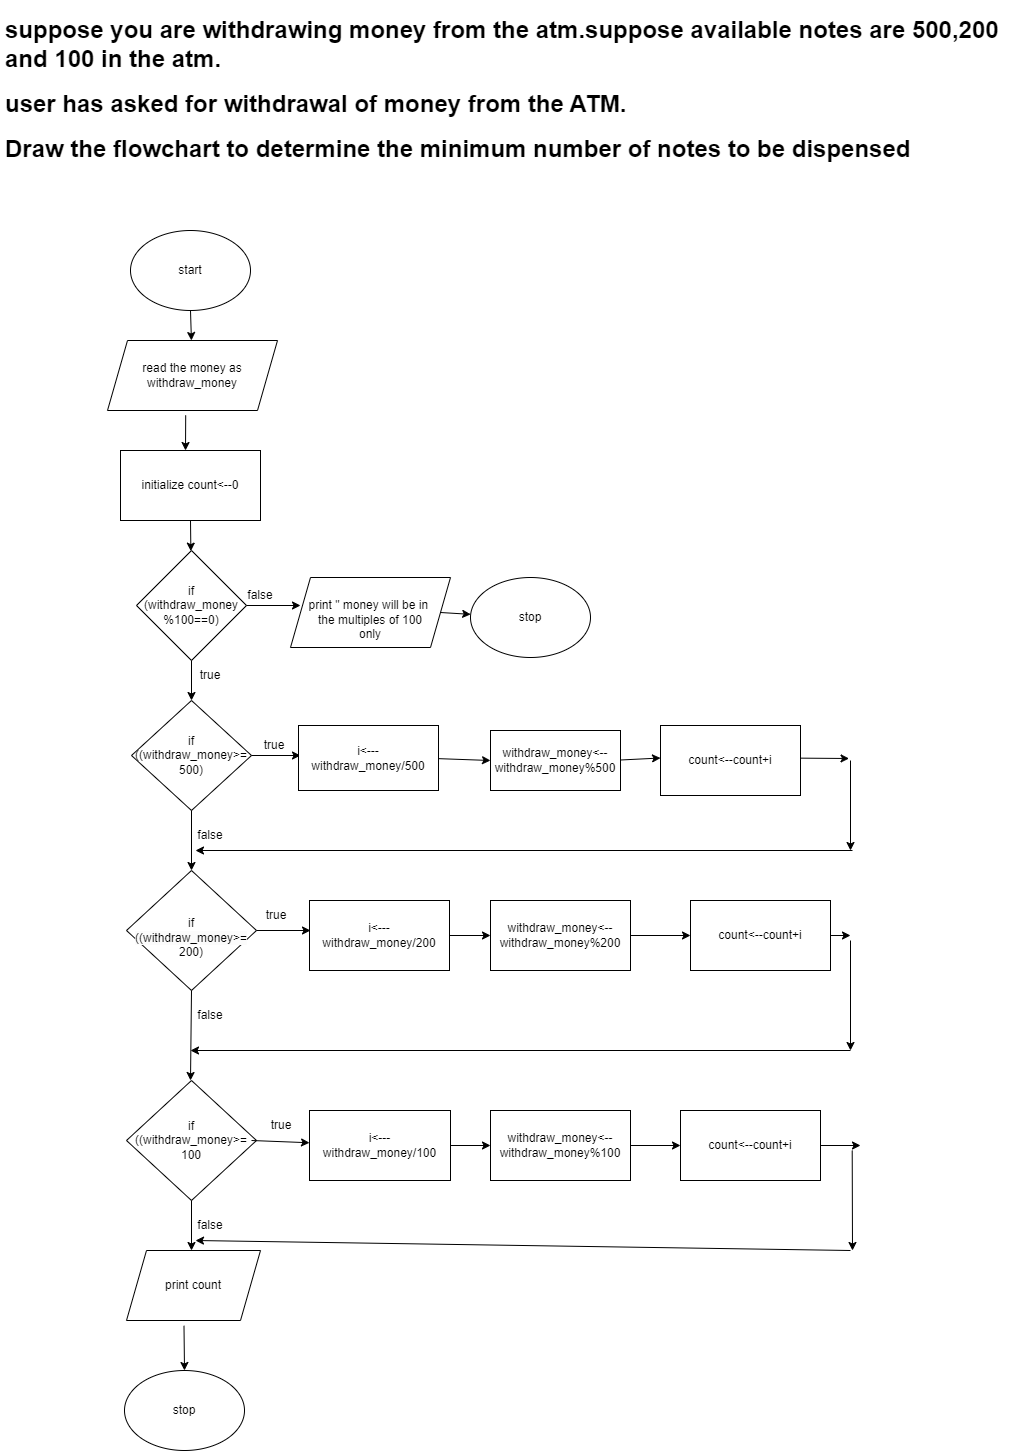

The diagram above was exported from draw.io. Its source (the exported page's mxGraphModel, read from the mxfile embedded in the PNG):
<mxGraphModel dx="785" dy="1667" grid="1" gridSize="10" guides="1" tooltips="1" connect="1" arrows="1" fold="1" page="1" pageScale="1" pageWidth="827" pageHeight="1169" math="0" shadow="0">
  <root>
    <mxCell id="0" />
    <mxCell id="1" parent="0" />
    <mxCell id="2WD2Kl4IIcqrCAciTfmL-1" value="start" style="ellipse;whiteSpace=wrap;html=1;" vertex="1" parent="1">
      <mxGeometry x="240" y="60" width="120" height="80" as="geometry" />
    </mxCell>
    <mxCell id="2WD2Kl4IIcqrCAciTfmL-2" value="" style="endArrow=classic;html=1;rounded=0;exitX=0.5;exitY=1;exitDx=0;exitDy=0;" edge="1" parent="1" source="2WD2Kl4IIcqrCAciTfmL-1" target="2WD2Kl4IIcqrCAciTfmL-3">
      <mxGeometry width="50" height="50" relative="1" as="geometry">
        <mxPoint x="220" y="270" as="sourcePoint" />
        <mxPoint x="300" y="200" as="targetPoint" />
      </mxGeometry>
    </mxCell>
    <mxCell id="2WD2Kl4IIcqrCAciTfmL-3" value="read the money as withdraw_money" style="shape=parallelogram;perimeter=parallelogramPerimeter;whiteSpace=wrap;html=1;fixedSize=1;" vertex="1" parent="1">
      <mxGeometry x="217" y="170" width="170" height="70" as="geometry" />
    </mxCell>
    <mxCell id="2WD2Kl4IIcqrCAciTfmL-4" value="" style="endArrow=classic;html=1;rounded=0;exitX=0.46;exitY=1.069;exitDx=0;exitDy=0;exitPerimeter=0;" edge="1" parent="1" source="2WD2Kl4IIcqrCAciTfmL-3">
      <mxGeometry width="50" height="50" relative="1" as="geometry">
        <mxPoint x="320" y="270" as="sourcePoint" />
        <mxPoint x="295" y="280" as="targetPoint" />
      </mxGeometry>
    </mxCell>
    <mxCell id="2WD2Kl4IIcqrCAciTfmL-5" value="initialize count&amp;lt;--0" style="rounded=0;whiteSpace=wrap;html=1;" vertex="1" parent="1">
      <mxGeometry x="230" y="280" width="140" height="70" as="geometry" />
    </mxCell>
    <mxCell id="2WD2Kl4IIcqrCAciTfmL-6" value="" style="endArrow=classic;html=1;rounded=0;exitX=0.5;exitY=1;exitDx=0;exitDy=0;" edge="1" parent="1" source="2WD2Kl4IIcqrCAciTfmL-5" target="2WD2Kl4IIcqrCAciTfmL-7">
      <mxGeometry width="50" height="50" relative="1" as="geometry">
        <mxPoint x="320" y="360" as="sourcePoint" />
        <mxPoint x="300" y="400" as="targetPoint" />
      </mxGeometry>
    </mxCell>
    <mxCell id="2WD2Kl4IIcqrCAciTfmL-7" value="if&lt;br&gt;(withdraw_money&lt;br&gt;%100==0)" style="rhombus;whiteSpace=wrap;html=1;" vertex="1" parent="1">
      <mxGeometry x="246" y="380" width="110" height="110" as="geometry" />
    </mxCell>
    <mxCell id="2WD2Kl4IIcqrCAciTfmL-8" value="" style="endArrow=classic;html=1;rounded=0;exitX=0.5;exitY=1;exitDx=0;exitDy=0;" edge="1" parent="1" source="2WD2Kl4IIcqrCAciTfmL-7">
      <mxGeometry width="50" height="50" relative="1" as="geometry">
        <mxPoint x="320" y="470" as="sourcePoint" />
        <mxPoint x="301" y="530" as="targetPoint" />
      </mxGeometry>
    </mxCell>
    <mxCell id="2WD2Kl4IIcqrCAciTfmL-9" value="" style="endArrow=classic;html=1;rounded=0;exitX=1;exitY=0.5;exitDx=0;exitDy=0;" edge="1" parent="1" source="2WD2Kl4IIcqrCAciTfmL-7">
      <mxGeometry width="50" height="50" relative="1" as="geometry">
        <mxPoint x="320" y="520" as="sourcePoint" />
        <mxPoint x="410" y="435" as="targetPoint" />
      </mxGeometry>
    </mxCell>
    <mxCell id="2WD2Kl4IIcqrCAciTfmL-10" value="true" style="text;html=1;strokeColor=none;fillColor=none;align=center;verticalAlign=middle;whiteSpace=wrap;rounded=0;" vertex="1" parent="1">
      <mxGeometry x="290" y="490" width="60" height="30" as="geometry" />
    </mxCell>
    <mxCell id="2WD2Kl4IIcqrCAciTfmL-11" value="false" style="text;html=1;strokeColor=none;fillColor=none;align=center;verticalAlign=middle;whiteSpace=wrap;rounded=0;" vertex="1" parent="1">
      <mxGeometry x="340" y="410" width="60" height="30" as="geometry" />
    </mxCell>
    <mxCell id="2WD2Kl4IIcqrCAciTfmL-12" value="&lt;br&gt;print &quot; money will be in&amp;nbsp;&lt;br&gt;the multiples of 100&lt;br&gt;only&lt;br&gt;" style="shape=parallelogram;perimeter=parallelogramPerimeter;whiteSpace=wrap;html=1;fixedSize=1;" vertex="1" parent="1">
      <mxGeometry x="400" y="407" width="160" height="70" as="geometry" />
    </mxCell>
    <mxCell id="2WD2Kl4IIcqrCAciTfmL-13" value="" style="endArrow=classic;html=1;rounded=0;exitX=1;exitY=0.5;exitDx=0;exitDy=0;" edge="1" parent="1" source="2WD2Kl4IIcqrCAciTfmL-12" target="2WD2Kl4IIcqrCAciTfmL-14">
      <mxGeometry width="50" height="50" relative="1" as="geometry">
        <mxPoint x="320" y="550" as="sourcePoint" />
        <mxPoint x="590" y="442" as="targetPoint" />
      </mxGeometry>
    </mxCell>
    <mxCell id="2WD2Kl4IIcqrCAciTfmL-14" value="stop" style="ellipse;whiteSpace=wrap;html=1;" vertex="1" parent="1">
      <mxGeometry x="580" y="407" width="120" height="80" as="geometry" />
    </mxCell>
    <mxCell id="2WD2Kl4IIcqrCAciTfmL-15" value="if&lt;br&gt;((withdraw_money&amp;gt;=&lt;br&gt;500)" style="rhombus;whiteSpace=wrap;html=1;" vertex="1" parent="1">
      <mxGeometry x="241" y="530" width="120" height="110" as="geometry" />
    </mxCell>
    <mxCell id="2WD2Kl4IIcqrCAciTfmL-16" value="" style="endArrow=classic;html=1;rounded=0;exitX=1;exitY=0.5;exitDx=0;exitDy=0;" edge="1" parent="1" source="2WD2Kl4IIcqrCAciTfmL-15">
      <mxGeometry width="50" height="50" relative="1" as="geometry">
        <mxPoint x="320" y="650" as="sourcePoint" />
        <mxPoint x="410" y="585" as="targetPoint" />
      </mxGeometry>
    </mxCell>
    <mxCell id="2WD2Kl4IIcqrCAciTfmL-20" value="true" style="text;html=1;strokeColor=none;fillColor=none;align=center;verticalAlign=middle;whiteSpace=wrap;rounded=0;" vertex="1" parent="1">
      <mxGeometry x="354" y="560" width="60" height="30" as="geometry" />
    </mxCell>
    <mxCell id="2WD2Kl4IIcqrCAciTfmL-21" value="" style="endArrow=classic;html=1;rounded=0;exitX=0.5;exitY=1;exitDx=0;exitDy=0;" edge="1" parent="1" source="2WD2Kl4IIcqrCAciTfmL-15">
      <mxGeometry width="50" height="50" relative="1" as="geometry">
        <mxPoint x="420" y="680" as="sourcePoint" />
        <mxPoint x="301" y="700" as="targetPoint" />
      </mxGeometry>
    </mxCell>
    <mxCell id="2WD2Kl4IIcqrCAciTfmL-23" value="" style="endArrow=classic;html=1;rounded=0;exitX=1;exitY=0.5;exitDx=0;exitDy=0;entryX=0;entryY=0.5;entryDx=0;entryDy=0;" edge="1" parent="1">
      <mxGeometry width="50" height="50" relative="1" as="geometry">
        <mxPoint x="530" y="587.5" as="sourcePoint" />
        <mxPoint x="600" y="590" as="targetPoint" />
      </mxGeometry>
    </mxCell>
    <mxCell id="2WD2Kl4IIcqrCAciTfmL-24" value="" style="endArrow=classic;html=1;rounded=0;exitX=1;exitY=0.5;exitDx=0;exitDy=0;entryX=0;entryY=0.5;entryDx=0;entryDy=0;" edge="1" parent="1">
      <mxGeometry width="50" height="50" relative="1" as="geometry">
        <mxPoint x="720" y="590" as="sourcePoint" />
        <mxPoint x="770" y="587.5" as="targetPoint" />
      </mxGeometry>
    </mxCell>
    <mxCell id="2WD2Kl4IIcqrCAciTfmL-25" value="false" style="text;html=1;strokeColor=none;fillColor=none;align=center;verticalAlign=middle;whiteSpace=wrap;rounded=0;" vertex="1" parent="1">
      <mxGeometry x="290" y="650" width="60" height="30" as="geometry" />
    </mxCell>
    <mxCell id="2WD2Kl4IIcqrCAciTfmL-26" value="&lt;br&gt;&lt;br&gt;if&lt;br&gt;&lt;span style=&quot;color: rgb(0, 0, 0); font-family: Helvetica; font-size: 12px; font-style: normal; font-variant-ligatures: normal; font-variant-caps: normal; font-weight: 400; letter-spacing: normal; orphans: 2; text-align: center; text-indent: 0px; text-transform: none; widows: 2; word-spacing: 0px; -webkit-text-stroke-width: 0px; background-color: rgb(251, 251, 251); text-decoration-thickness: initial; text-decoration-style: initial; text-decoration-color: initial; float: none; display: inline !important;&quot;&gt;((withdraw_money&amp;gt;=&lt;br&gt;&lt;/span&gt;200)&lt;br style=&quot;border-color: var(--border-color); color: rgb(0, 0, 0); font-family: Helvetica; font-size: 12px; font-style: normal; font-variant-ligatures: normal; font-variant-caps: normal; font-weight: 400; letter-spacing: normal; orphans: 2; text-align: center; text-indent: 0px; text-transform: none; widows: 2; word-spacing: 0px; -webkit-text-stroke-width: 0px; background-color: rgb(251, 251, 251); text-decoration-thickness: initial; text-decoration-style: initial; text-decoration-color: initial;&quot;&gt;&lt;br&gt;" style="rhombus;whiteSpace=wrap;html=1;" vertex="1" parent="1">
      <mxGeometry x="236" y="700" width="130" height="120" as="geometry" />
    </mxCell>
    <mxCell id="2WD2Kl4IIcqrCAciTfmL-28" value="" style="endArrow=classic;html=1;rounded=0;exitX=1;exitY=0.5;exitDx=0;exitDy=0;" edge="1" parent="1">
      <mxGeometry width="50" height="50" relative="1" as="geometry">
        <mxPoint x="890" y="587.5" as="sourcePoint" />
        <mxPoint x="958.5561236213235" y="588" as="targetPoint" />
      </mxGeometry>
    </mxCell>
    <mxCell id="2WD2Kl4IIcqrCAciTfmL-29" value="" style="endArrow=classic;html=1;rounded=0;" edge="1" parent="1">
      <mxGeometry width="50" height="50" relative="1" as="geometry">
        <mxPoint x="960" y="590" as="sourcePoint" />
        <mxPoint x="960" y="680" as="targetPoint" />
      </mxGeometry>
    </mxCell>
    <mxCell id="2WD2Kl4IIcqrCAciTfmL-30" value="" style="endArrow=classic;html=1;rounded=0;entryX=0.25;entryY=1;entryDx=0;entryDy=0;" edge="1" parent="1" target="2WD2Kl4IIcqrCAciTfmL-25">
      <mxGeometry width="50" height="50" relative="1" as="geometry">
        <mxPoint x="962" y="680" as="sourcePoint" />
        <mxPoint x="630" y="730" as="targetPoint" />
      </mxGeometry>
    </mxCell>
    <mxCell id="2WD2Kl4IIcqrCAciTfmL-31" value="" style="endArrow=classic;html=1;rounded=0;exitX=1;exitY=0.5;exitDx=0;exitDy=0;" edge="1" parent="1" source="2WD2Kl4IIcqrCAciTfmL-26">
      <mxGeometry width="50" height="50" relative="1" as="geometry">
        <mxPoint x="560" y="730" as="sourcePoint" />
        <mxPoint x="420" y="760" as="targetPoint" />
      </mxGeometry>
    </mxCell>
    <mxCell id="2WD2Kl4IIcqrCAciTfmL-34" value="i&amp;lt;---&lt;br&gt;withdraw_money/200" style="rounded=0;whiteSpace=wrap;html=1;" vertex="1" parent="1">
      <mxGeometry x="419" y="730" width="140" height="70" as="geometry" />
    </mxCell>
    <mxCell id="2WD2Kl4IIcqrCAciTfmL-42" style="edgeStyle=orthogonalEdgeStyle;rounded=0;orthogonalLoop=1;jettySize=auto;html=1;" edge="1" parent="1" source="2WD2Kl4IIcqrCAciTfmL-35" target="2WD2Kl4IIcqrCAciTfmL-36">
      <mxGeometry relative="1" as="geometry" />
    </mxCell>
    <mxCell id="2WD2Kl4IIcqrCAciTfmL-35" value="withdraw_money&amp;lt;--&lt;br&gt;withdraw_money%200" style="rounded=0;whiteSpace=wrap;html=1;" vertex="1" parent="1">
      <mxGeometry x="600" y="730" width="140" height="70" as="geometry" />
    </mxCell>
    <mxCell id="2WD2Kl4IIcqrCAciTfmL-36" value="count&lt;--count+i" style="rounded=0;whiteSpace=wrap;html=1;" vertex="1" parent="1">
      <mxGeometry x="800" y="730" width="140" height="70" as="geometry" />
    </mxCell>
    <mxCell id="2WD2Kl4IIcqrCAciTfmL-37" value="i&amp;lt;---&lt;br&gt;withdraw_money/500" style="rounded=0;whiteSpace=wrap;html=1;" vertex="1" parent="1">
      <mxGeometry x="408" y="555" width="140" height="65" as="geometry" />
    </mxCell>
    <mxCell id="2WD2Kl4IIcqrCAciTfmL-38" value="withdraw_money&amp;lt;--&lt;br&gt;withdraw_money%500" style="rounded=0;whiteSpace=wrap;html=1;" vertex="1" parent="1">
      <mxGeometry x="600" y="560" width="130" height="60" as="geometry" />
    </mxCell>
    <mxCell id="2WD2Kl4IIcqrCAciTfmL-39" value="count&lt;--count+i" style="rounded=0;whiteSpace=wrap;html=1;" vertex="1" parent="1">
      <mxGeometry x="770" y="555" width="140" height="70" as="geometry" />
    </mxCell>
    <mxCell id="2WD2Kl4IIcqrCAciTfmL-40" value="" style="endArrow=classic;html=1;rounded=0;exitX=1;exitY=0.5;exitDx=0;exitDy=0;entryX=0;entryY=0.5;entryDx=0;entryDy=0;" edge="1" parent="1" source="2WD2Kl4IIcqrCAciTfmL-34" target="2WD2Kl4IIcqrCAciTfmL-35">
      <mxGeometry width="50" height="50" relative="1" as="geometry">
        <mxPoint x="540" y="820" as="sourcePoint" />
        <mxPoint x="590" y="770" as="targetPoint" />
      </mxGeometry>
    </mxCell>
    <mxCell id="2WD2Kl4IIcqrCAciTfmL-43" value="" style="endArrow=classic;html=1;rounded=0;exitX=1;exitY=0.5;exitDx=0;exitDy=0;" edge="1" parent="1" source="2WD2Kl4IIcqrCAciTfmL-36">
      <mxGeometry width="50" height="50" relative="1" as="geometry">
        <mxPoint x="620" y="830" as="sourcePoint" />
        <mxPoint x="960" y="765" as="targetPoint" />
      </mxGeometry>
    </mxCell>
    <mxCell id="2WD2Kl4IIcqrCAciTfmL-44" value="" style="endArrow=classic;html=1;rounded=0;" edge="1" parent="1">
      <mxGeometry width="50" height="50" relative="1" as="geometry">
        <mxPoint x="960" y="770" as="sourcePoint" />
        <mxPoint x="960" y="880" as="targetPoint" />
      </mxGeometry>
    </mxCell>
    <mxCell id="2WD2Kl4IIcqrCAciTfmL-45" value="true" style="text;html=1;strokeColor=none;fillColor=none;align=center;verticalAlign=middle;whiteSpace=wrap;rounded=0;" vertex="1" parent="1">
      <mxGeometry x="356" y="730" width="60" height="30" as="geometry" />
    </mxCell>
    <mxCell id="2WD2Kl4IIcqrCAciTfmL-46" value="" style="endArrow=classic;html=1;rounded=0;exitX=0.5;exitY=1;exitDx=0;exitDy=0;" edge="1" parent="1" source="2WD2Kl4IIcqrCAciTfmL-26">
      <mxGeometry width="50" height="50" relative="1" as="geometry">
        <mxPoint x="570" y="880" as="sourcePoint" />
        <mxPoint x="300" y="910" as="targetPoint" />
      </mxGeometry>
    </mxCell>
    <mxCell id="2WD2Kl4IIcqrCAciTfmL-47" value="" style="endArrow=classic;html=1;rounded=0;" edge="1" parent="1">
      <mxGeometry width="50" height="50" relative="1" as="geometry">
        <mxPoint x="960" y="880" as="sourcePoint" />
        <mxPoint x="300" y="880" as="targetPoint" />
      </mxGeometry>
    </mxCell>
    <mxCell id="2WD2Kl4IIcqrCAciTfmL-48" value="false" style="text;html=1;strokeColor=none;fillColor=none;align=center;verticalAlign=middle;whiteSpace=wrap;rounded=0;" vertex="1" parent="1">
      <mxGeometry x="290" y="830" width="60" height="30" as="geometry" />
    </mxCell>
    <mxCell id="2WD2Kl4IIcqrCAciTfmL-49" value="if&lt;br&gt;((withdraw_money&amp;gt;=&lt;br&gt;100" style="rhombus;whiteSpace=wrap;html=1;" vertex="1" parent="1">
      <mxGeometry x="236" y="910" width="130" height="120" as="geometry" />
    </mxCell>
    <mxCell id="2WD2Kl4IIcqrCAciTfmL-51" value="" style="endArrow=classic;html=1;rounded=0;exitX=0.5;exitY=1;exitDx=0;exitDy=0;" edge="1" parent="1" source="2WD2Kl4IIcqrCAciTfmL-49">
      <mxGeometry width="50" height="50" relative="1" as="geometry">
        <mxPoint x="570" y="1010" as="sourcePoint" />
        <mxPoint x="301" y="1080" as="targetPoint" />
      </mxGeometry>
    </mxCell>
    <mxCell id="2WD2Kl4IIcqrCAciTfmL-53" value="" style="endArrow=classic;html=1;rounded=0;exitX=1;exitY=0.5;exitDx=0;exitDy=0;" edge="1" parent="1" source="2WD2Kl4IIcqrCAciTfmL-49" target="2WD2Kl4IIcqrCAciTfmL-52">
      <mxGeometry width="50" height="50" relative="1" as="geometry">
        <mxPoint x="366" y="970" as="sourcePoint" />
        <mxPoint x="430" y="970" as="targetPoint" />
      </mxGeometry>
    </mxCell>
    <mxCell id="2WD2Kl4IIcqrCAciTfmL-52" value="true" style="text;html=1;strokeColor=none;fillColor=none;align=center;verticalAlign=middle;whiteSpace=wrap;rounded=0;" vertex="1" parent="1">
      <mxGeometry x="361" y="940" width="60" height="30" as="geometry" />
    </mxCell>
    <mxCell id="2WD2Kl4IIcqrCAciTfmL-54" value="false" style="text;html=1;strokeColor=none;fillColor=none;align=center;verticalAlign=middle;whiteSpace=wrap;rounded=0;" vertex="1" parent="1">
      <mxGeometry x="290" y="1040" width="60" height="30" as="geometry" />
    </mxCell>
    <mxCell id="2WD2Kl4IIcqrCAciTfmL-55" value="" style="endArrow=classic;html=1;rounded=0;exitX=0;exitY=1;exitDx=0;exitDy=0;" edge="1" parent="1" source="2WD2Kl4IIcqrCAciTfmL-52" target="2WD2Kl4IIcqrCAciTfmL-56">
      <mxGeometry width="50" height="50" relative="1" as="geometry">
        <mxPoint x="570" y="1110" as="sourcePoint" />
        <mxPoint x="430" y="970" as="targetPoint" />
      </mxGeometry>
    </mxCell>
    <mxCell id="2WD2Kl4IIcqrCAciTfmL-56" value="i&amp;lt;---&lt;br&gt;withdraw_money/100" style="rounded=0;whiteSpace=wrap;html=1;" vertex="1" parent="1">
      <mxGeometry x="419" y="940" width="141" height="70" as="geometry" />
    </mxCell>
    <mxCell id="2WD2Kl4IIcqrCAciTfmL-57" value="withdraw_money&amp;lt;--&lt;br&gt;withdraw_money%100" style="rounded=0;whiteSpace=wrap;html=1;" vertex="1" parent="1">
      <mxGeometry x="600" y="940" width="140" height="70" as="geometry" />
    </mxCell>
    <mxCell id="2WD2Kl4IIcqrCAciTfmL-58" value="count&amp;lt;--count+i" style="rounded=0;whiteSpace=wrap;html=1;" vertex="1" parent="1">
      <mxGeometry x="790" y="940" width="140" height="70" as="geometry" />
    </mxCell>
    <mxCell id="2WD2Kl4IIcqrCAciTfmL-59" value="" style="endArrow=classic;html=1;rounded=0;exitX=1;exitY=0.5;exitDx=0;exitDy=0;entryX=0;entryY=0.5;entryDx=0;entryDy=0;" edge="1" parent="1" source="2WD2Kl4IIcqrCAciTfmL-56" target="2WD2Kl4IIcqrCAciTfmL-57">
      <mxGeometry width="50" height="50" relative="1" as="geometry">
        <mxPoint x="570" y="940" as="sourcePoint" />
        <mxPoint x="620" y="890" as="targetPoint" />
      </mxGeometry>
    </mxCell>
    <mxCell id="2WD2Kl4IIcqrCAciTfmL-60" value="" style="endArrow=classic;html=1;rounded=0;exitX=1;exitY=0.5;exitDx=0;exitDy=0;entryX=0;entryY=0.5;entryDx=0;entryDy=0;" edge="1" parent="1" source="2WD2Kl4IIcqrCAciTfmL-57" target="2WD2Kl4IIcqrCAciTfmL-58">
      <mxGeometry width="50" height="50" relative="1" as="geometry">
        <mxPoint x="570" y="940" as="sourcePoint" />
        <mxPoint x="620" y="890" as="targetPoint" />
      </mxGeometry>
    </mxCell>
    <mxCell id="2WD2Kl4IIcqrCAciTfmL-61" value="" style="endArrow=classic;html=1;rounded=0;exitX=1;exitY=0.5;exitDx=0;exitDy=0;" edge="1" parent="1" source="2WD2Kl4IIcqrCAciTfmL-58">
      <mxGeometry width="50" height="50" relative="1" as="geometry">
        <mxPoint x="570" y="1010" as="sourcePoint" />
        <mxPoint x="970" y="975" as="targetPoint" />
      </mxGeometry>
    </mxCell>
    <mxCell id="2WD2Kl4IIcqrCAciTfmL-62" value="" style="endArrow=classic;html=1;rounded=0;" edge="1" parent="1">
      <mxGeometry width="50" height="50" relative="1" as="geometry">
        <mxPoint x="961.7112103630515" y="980" as="sourcePoint" />
        <mxPoint x="962" y="1080" as="targetPoint" />
      </mxGeometry>
    </mxCell>
    <mxCell id="2WD2Kl4IIcqrCAciTfmL-63" value="" style="endArrow=classic;html=1;rounded=0;entryX=0.25;entryY=1;entryDx=0;entryDy=0;" edge="1" parent="1" target="2WD2Kl4IIcqrCAciTfmL-54">
      <mxGeometry width="50" height="50" relative="1" as="geometry">
        <mxPoint x="960" y="1080" as="sourcePoint" />
        <mxPoint x="740" y="960" as="targetPoint" />
      </mxGeometry>
    </mxCell>
    <mxCell id="2WD2Kl4IIcqrCAciTfmL-64" value="print count" style="shape=parallelogram;perimeter=parallelogramPerimeter;whiteSpace=wrap;html=1;fixedSize=1;" vertex="1" parent="1">
      <mxGeometry x="236" y="1080" width="134" height="70" as="geometry" />
    </mxCell>
    <mxCell id="2WD2Kl4IIcqrCAciTfmL-65" value="" style="endArrow=classic;html=1;rounded=0;exitX=0.429;exitY=1.075;exitDx=0;exitDy=0;exitPerimeter=0;" edge="1" parent="1" source="2WD2Kl4IIcqrCAciTfmL-64" target="2WD2Kl4IIcqrCAciTfmL-66">
      <mxGeometry width="50" height="50" relative="1" as="geometry">
        <mxPoint x="550" y="1160" as="sourcePoint" />
        <mxPoint x="293" y="1210" as="targetPoint" />
      </mxGeometry>
    </mxCell>
    <mxCell id="2WD2Kl4IIcqrCAciTfmL-66" value="stop" style="ellipse;whiteSpace=wrap;html=1;" vertex="1" parent="1">
      <mxGeometry x="234" y="1200" width="120" height="80" as="geometry" />
    </mxCell>
    <mxCell id="2WD2Kl4IIcqrCAciTfmL-67" value="&lt;h1&gt;suppose you are withdrawing money from the atm.suppose available notes are 500,200 and 100 in the atm.&lt;/h1&gt;&lt;h1&gt;user has asked for withdrawal of money from the ATM.&lt;/h1&gt;&lt;h1&gt;Draw the flowchart to determine the minimum number of notes to be dispensed&lt;/h1&gt;" style="text;html=1;strokeColor=none;fillColor=none;spacing=5;spacingTop=-20;whiteSpace=wrap;overflow=hidden;rounded=0;" vertex="1" parent="1">
      <mxGeometry x="110" y="-160" width="1030" height="190" as="geometry" />
    </mxCell>
  </root>
</mxGraphModel>